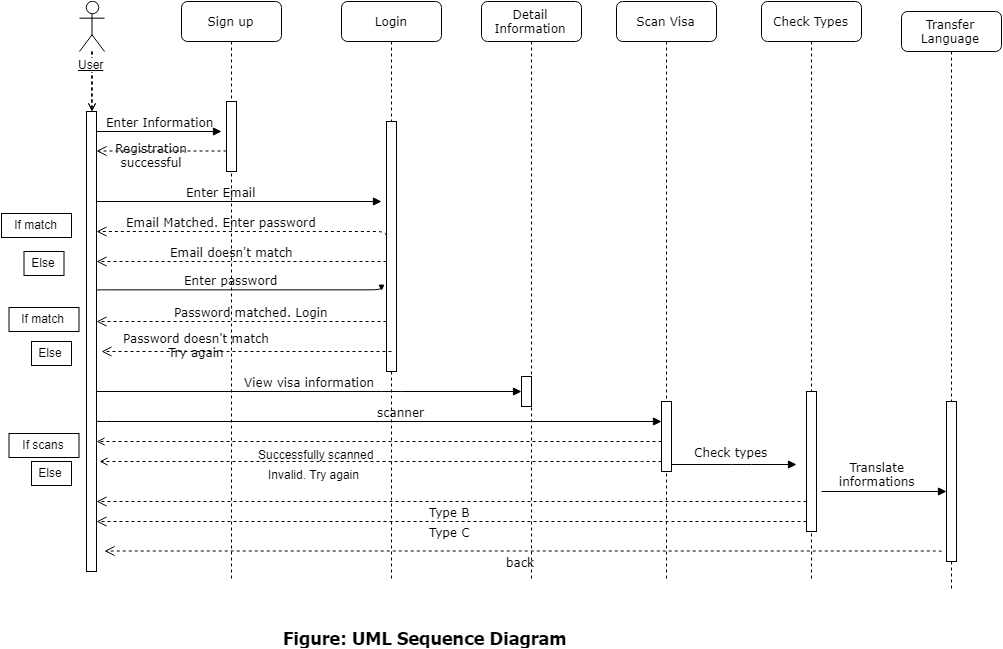

The diagram above was exported from draw.io. Its source (the exported page's mxGraphModel, read from the mxfile embedded in the PNG):
<mxGraphModel dx="1918" dy="890" grid="1" gridSize="10" guides="1" tooltips="1" connect="1" arrows="1" fold="1" page="1" pageScale="1" pageWidth="1100" pageHeight="850" background="#ffffff" math="0" shadow="0">
  <root>
    <mxCell id="0" />
    <mxCell id="1" parent="0" />
    <mxCell id="7baba1c4bc27f4b0-2" value="Sign up" style="shape=umlLifeline;perimeter=lifelinePerimeter;whiteSpace=wrap;html=1;container=1;collapsible=0;recursiveResize=0;outlineConnect=0;rounded=1;shadow=0;comic=0;labelBackgroundColor=none;strokeColor=#000000;strokeWidth=1;fillColor=#FFFFFF;fontFamily=Verdana;fontSize=12;fontColor=#000000;align=center;" parent="1" vertex="1">
      <mxGeometry x="240" y="80" width="100" height="580" as="geometry" />
    </mxCell>
    <mxCell id="7baba1c4bc27f4b0-10" value="" style="html=1;points=[];perimeter=orthogonalPerimeter;rounded=0;shadow=0;comic=0;labelBackgroundColor=none;strokeColor=#000000;strokeWidth=1;fillColor=#FFFFFF;fontFamily=Verdana;fontSize=12;fontColor=#000000;align=center;" parent="7baba1c4bc27f4b0-2" vertex="1">
      <mxGeometry x="45" y="100" width="10" height="70" as="geometry" />
    </mxCell>
    <mxCell id="7baba1c4bc27f4b0-3" value="Login" style="shape=umlLifeline;perimeter=lifelinePerimeter;whiteSpace=wrap;html=1;container=1;collapsible=0;recursiveResize=0;outlineConnect=0;rounded=1;shadow=0;comic=0;labelBackgroundColor=none;strokeColor=#000000;strokeWidth=1;fillColor=#FFFFFF;fontFamily=Verdana;fontSize=12;fontColor=#000000;align=center;" parent="1" vertex="1">
      <mxGeometry x="400" y="80" width="100" height="580" as="geometry" />
    </mxCell>
    <mxCell id="7baba1c4bc27f4b0-13" value="" style="html=1;points=[];perimeter=orthogonalPerimeter;rounded=0;shadow=0;comic=0;labelBackgroundColor=none;strokeColor=#000000;strokeWidth=1;fillColor=#FFFFFF;fontFamily=Verdana;fontSize=12;fontColor=#000000;align=center;" parent="7baba1c4bc27f4b0-3" vertex="1">
      <mxGeometry x="45" y="120" width="10" height="250" as="geometry" />
    </mxCell>
    <mxCell id="7baba1c4bc27f4b0-4" value="Detail Information" style="shape=umlLifeline;perimeter=lifelinePerimeter;whiteSpace=wrap;html=1;container=1;collapsible=0;recursiveResize=0;outlineConnect=0;rounded=1;shadow=0;comic=0;labelBackgroundColor=none;strokeColor=#000000;strokeWidth=1;fillColor=#FFFFFF;fontFamily=Verdana;fontSize=12;fontColor=#000000;align=center;" parent="1" vertex="1">
      <mxGeometry x="540" y="80" width="100" height="580" as="geometry" />
    </mxCell>
    <mxCell id="7baba1c4bc27f4b0-16" value="" style="html=1;points=[];perimeter=orthogonalPerimeter;rounded=0;shadow=0;comic=0;labelBackgroundColor=none;strokeColor=#000000;strokeWidth=1;fillColor=#FFFFFF;fontFamily=Verdana;fontSize=12;fontColor=#000000;align=center;" parent="7baba1c4bc27f4b0-4" vertex="1">
      <mxGeometry x="40" y="375" width="10" height="30" as="geometry" />
    </mxCell>
    <mxCell id="7baba1c4bc27f4b0-5" value="Scan Visa" style="shape=umlLifeline;perimeter=lifelinePerimeter;whiteSpace=wrap;html=1;container=1;collapsible=0;recursiveResize=0;outlineConnect=0;rounded=1;shadow=0;comic=0;labelBackgroundColor=none;strokeColor=#000000;strokeWidth=1;fillColor=#FFFFFF;fontFamily=Verdana;fontSize=12;fontColor=#000000;align=center;" parent="1" vertex="1">
      <mxGeometry x="675" y="80" width="100" height="580" as="geometry" />
    </mxCell>
    <mxCell id="7baba1c4bc27f4b0-19" value="" style="html=1;points=[];perimeter=orthogonalPerimeter;rounded=0;shadow=0;comic=0;labelBackgroundColor=none;strokeColor=#000000;strokeWidth=1;fillColor=#FFFFFF;fontFamily=Verdana;fontSize=12;fontColor=#000000;align=center;" parent="7baba1c4bc27f4b0-5" vertex="1">
      <mxGeometry x="45" y="400" width="10" height="70" as="geometry" />
    </mxCell>
    <mxCell id="7baba1c4bc27f4b0-6" value="Check Types" style="shape=umlLifeline;perimeter=lifelinePerimeter;whiteSpace=wrap;html=1;container=1;collapsible=0;recursiveResize=0;outlineConnect=0;rounded=1;shadow=0;comic=0;labelBackgroundColor=none;strokeColor=#000000;strokeWidth=1;fillColor=#FFFFFF;fontFamily=Verdana;fontSize=12;fontColor=#000000;align=center;" parent="1" vertex="1">
      <mxGeometry x="820" y="80" width="100" height="580" as="geometry" />
    </mxCell>
    <mxCell id="7baba1c4bc27f4b0-23" value="View visa information" style="html=1;verticalAlign=bottom;endArrow=block;labelBackgroundColor=none;fontFamily=Verdana;fontSize=12;" parent="1" source="7baba1c4bc27f4b0-9" edge="1">
      <mxGeometry relative="1" as="geometry">
        <mxPoint x="510" y="420" as="sourcePoint" />
        <mxPoint x="580" y="470" as="targetPoint" />
        <Array as="points">
          <mxPoint x="450" y="470" />
        </Array>
      </mxGeometry>
    </mxCell>
    <mxCell id="7baba1c4bc27f4b0-28" value="" style="html=1;points=[];perimeter=orthogonalPerimeter;rounded=0;shadow=0;comic=0;labelBackgroundColor=none;strokeColor=#000000;strokeWidth=1;fillColor=#FFFFFF;fontFamily=Verdana;fontSize=12;fontColor=#000000;align=center;" parent="1" vertex="1">
      <mxGeometry x="865" y="470" width="10" height="140" as="geometry" />
    </mxCell>
    <mxCell id="7baba1c4bc27f4b0-29" value="scanner" style="html=1;verticalAlign=bottom;endArrow=block;labelBackgroundColor=none;fontFamily=Verdana;fontSize=12;edgeStyle=elbowEdgeStyle;elbow=vertical;" parent="1" edge="1">
      <mxGeometry x="0.0805" relative="1" as="geometry">
        <mxPoint x="155" y="499.5" as="sourcePoint" />
        <mxPoint x="720" y="500" as="targetPoint" />
        <mxPoint as="offset" />
      </mxGeometry>
    </mxCell>
    <mxCell id="7baba1c4bc27f4b0-30" value="Type C" style="html=1;verticalAlign=bottom;endArrow=open;dashed=1;endSize=8;labelBackgroundColor=none;fontFamily=Verdana;fontSize=12;edgeStyle=elbowEdgeStyle;elbow=vertical;endFill=0;" parent="1" source="7baba1c4bc27f4b0-28" target="7baba1c4bc27f4b0-9" edge="1">
      <mxGeometry x="0.007" y="20" relative="1" as="geometry">
        <mxPoint x="800" y="626" as="targetPoint" />
        <Array as="points">
          <mxPoint x="570" y="600" />
        </Array>
        <mxPoint as="offset" />
      </mxGeometry>
    </mxCell>
    <mxCell id="7baba1c4bc27f4b0-9" value="" style="html=1;points=[];perimeter=orthogonalPerimeter;rounded=0;shadow=0;comic=0;labelBackgroundColor=none;strokeColor=#000000;strokeWidth=1;fillColor=#FFFFFF;fontFamily=Verdana;fontSize=12;fontColor=#000000;align=center;" parent="1" vertex="1">
      <mxGeometry x="145" y="190" width="10" height="460" as="geometry" />
    </mxCell>
    <mxCell id="IcC9JRB8iOAcoctcTSJb-8" value="" style="edgeStyle=orthogonalEdgeStyle;rounded=0;orthogonalLoop=1;jettySize=auto;html=1;dashed=1;endArrow=none;endFill=0;" edge="1" parent="1" source="IcC9JRB8iOAcoctcTSJb-2">
      <mxGeometry relative="1" as="geometry">
        <mxPoint x="150" y="190" as="targetPoint" />
      </mxGeometry>
    </mxCell>
    <mxCell id="IcC9JRB8iOAcoctcTSJb-46" value="" style="edgeStyle=none;rounded=0;orthogonalLoop=1;jettySize=auto;html=1;dashed=1;startArrow=none;startFill=0;endArrow=open;endFill=0;" edge="1" parent="1" source="IcC9JRB8iOAcoctcTSJb-2" target="7baba1c4bc27f4b0-9">
      <mxGeometry relative="1" as="geometry" />
    </mxCell>
    <mxCell id="IcC9JRB8iOAcoctcTSJb-47" value="" style="edgeStyle=none;rounded=0;orthogonalLoop=1;jettySize=auto;html=1;dashed=1;startArrow=none;startFill=0;endArrow=open;endFill=0;" edge="1" parent="1" source="IcC9JRB8iOAcoctcTSJb-2" target="7baba1c4bc27f4b0-9">
      <mxGeometry relative="1" as="geometry" />
    </mxCell>
    <mxCell id="IcC9JRB8iOAcoctcTSJb-2" value="&lt;u&gt;User&lt;/u&gt;" style="shape=umlActor;verticalLabelPosition=bottom;labelBackgroundColor=#ffffff;verticalAlign=top;html=1;outlineConnect=0;" vertex="1" parent="1">
      <mxGeometry x="138" y="80" width="25" height="50" as="geometry" />
    </mxCell>
    <mxCell id="IcC9JRB8iOAcoctcTSJb-11" value="Enter Information" style="html=1;verticalAlign=bottom;endArrow=block;labelBackgroundColor=none;fontFamily=Verdana;fontSize=12;edgeStyle=elbowEdgeStyle;elbow=vertical;" edge="1" parent="1">
      <mxGeometry relative="1" as="geometry">
        <mxPoint x="155" y="210" as="sourcePoint" />
        <mxPoint x="280" y="210" as="targetPoint" />
      </mxGeometry>
    </mxCell>
    <mxCell id="IcC9JRB8iOAcoctcTSJb-18" value="Registration&lt;br&gt;successful" style="html=1;verticalAlign=bottom;endArrow=open;dashed=1;endSize=8;labelBackgroundColor=none;fontFamily=Verdana;fontSize=12;edgeStyle=elbowEdgeStyle;elbow=vertical;" edge="1" parent="1">
      <mxGeometry x="0.1538" y="21" relative="1" as="geometry">
        <mxPoint x="155" y="229.5" as="targetPoint" />
        <Array as="points">
          <mxPoint x="230" y="229.5" />
          <mxPoint x="260" y="229.5" />
        </Array>
        <mxPoint x="285" y="229.5" as="sourcePoint" />
        <mxPoint as="offset" />
      </mxGeometry>
    </mxCell>
    <mxCell id="IcC9JRB8iOAcoctcTSJb-19" value="Email Matched. Enter password" style="html=1;verticalAlign=bottom;endArrow=open;dashed=1;endSize=8;labelBackgroundColor=none;fontFamily=Verdana;fontSize=12;edgeStyle=elbowEdgeStyle;elbow=vertical;" edge="1" parent="1" target="7baba1c4bc27f4b0-9">
      <mxGeometry x="0.1667" relative="1" as="geometry">
        <mxPoint x="315" y="320" as="targetPoint" />
        <Array as="points">
          <mxPoint x="300" y="310" />
          <mxPoint x="390" y="320" />
          <mxPoint x="420" y="320" />
        </Array>
        <mxPoint x="445" y="320" as="sourcePoint" />
        <mxPoint as="offset" />
      </mxGeometry>
    </mxCell>
    <mxCell id="IcC9JRB8iOAcoctcTSJb-20" value="Enter Email" style="html=1;verticalAlign=bottom;endArrow=block;labelBackgroundColor=none;fontFamily=Verdana;fontSize=12;edgeStyle=elbowEdgeStyle;elbow=vertical;" edge="1" parent="1">
      <mxGeometry y="-17" relative="1" as="geometry">
        <mxPoint x="155" y="280" as="sourcePoint" />
        <mxPoint x="440" y="280" as="targetPoint" />
        <mxPoint x="-18" y="-17" as="offset" />
      </mxGeometry>
    </mxCell>
    <mxCell id="IcC9JRB8iOAcoctcTSJb-21" value="Email doesn't match" style="html=1;verticalAlign=bottom;endArrow=open;dashed=1;endSize=8;labelBackgroundColor=none;fontFamily=Verdana;fontSize=12;edgeStyle=elbowEdgeStyle;elbow=vertical;" edge="1" parent="1">
      <mxGeometry x="0.069" relative="1" as="geometry">
        <mxPoint x="155" y="340" as="targetPoint" />
        <Array as="points">
          <mxPoint x="390" y="340" />
          <mxPoint x="420" y="340" />
        </Array>
        <mxPoint x="445" y="340" as="sourcePoint" />
        <mxPoint as="offset" />
      </mxGeometry>
    </mxCell>
    <mxCell id="IcC9JRB8iOAcoctcTSJb-22" value="Password doesn't match&lt;br&gt;Try again&lt;br&gt;" style="html=1;verticalAlign=bottom;endArrow=open;dashed=1;endSize=8;labelBackgroundColor=none;fontFamily=Verdana;fontSize=12;edgeStyle=elbowEdgeStyle;elbow=vertical;" edge="1" parent="1">
      <mxGeometry x="0.3448" y="11" relative="1" as="geometry">
        <mxPoint x="160" y="430" as="targetPoint" />
        <Array as="points">
          <mxPoint x="395" y="430" />
          <mxPoint x="425" y="430" />
        </Array>
        <mxPoint x="450" y="430" as="sourcePoint" />
        <mxPoint as="offset" />
      </mxGeometry>
    </mxCell>
    <mxCell id="IcC9JRB8iOAcoctcTSJb-23" value="Password matched. Login" style="html=1;verticalAlign=bottom;endArrow=open;dashed=1;endSize=8;labelBackgroundColor=none;fontFamily=Verdana;fontSize=12;edgeStyle=elbowEdgeStyle;elbow=vertical;" edge="1" parent="1">
      <mxGeometry x="-0.069" relative="1" as="geometry">
        <mxPoint x="155" y="400" as="targetPoint" />
        <Array as="points">
          <mxPoint x="390" y="400" />
          <mxPoint x="420" y="400" />
        </Array>
        <mxPoint x="445" y="400" as="sourcePoint" />
        <mxPoint as="offset" />
      </mxGeometry>
    </mxCell>
    <mxCell id="IcC9JRB8iOAcoctcTSJb-24" value="Enter password" style="html=1;verticalAlign=bottom;endArrow=block;labelBackgroundColor=none;fontFamily=Verdana;fontSize=12;edgeStyle=elbowEdgeStyle;elbow=vertical;" edge="1" parent="1">
      <mxGeometry y="-7" relative="1" as="geometry">
        <mxPoint x="155" y="369" as="sourcePoint" />
        <mxPoint x="440" y="369" as="targetPoint" />
        <mxPoint x="-8" y="-7" as="offset" />
      </mxGeometry>
    </mxCell>
    <mxCell id="IcC9JRB8iOAcoctcTSJb-31" value="Translate&lt;br&gt;informations" style="html=1;verticalAlign=bottom;endArrow=block;labelBackgroundColor=none;fontFamily=Verdana;fontSize=12;edgeStyle=elbowEdgeStyle;elbow=vertical;" edge="1" parent="1">
      <mxGeometry x="-0.1196" relative="1" as="geometry">
        <mxPoint x="880" y="570" as="sourcePoint" />
        <mxPoint x="1005" y="570" as="targetPoint" />
        <mxPoint as="offset" />
      </mxGeometry>
    </mxCell>
    <mxCell id="IcC9JRB8iOAcoctcTSJb-33" value="Invalid. Try again" style="text;html=1;resizable=0;points=[];autosize=1;align=left;verticalAlign=top;spacingTop=-4;" vertex="1" parent="1">
      <mxGeometry x="325" y="544" width="110" height="20" as="geometry" />
    </mxCell>
    <mxCell id="IcC9JRB8iOAcoctcTSJb-35" value="" style="rounded=0;orthogonalLoop=1;jettySize=auto;html=1;startArrow=none;startFill=0;endArrow=open;endFill=0;dashed=1;entryX=0.964;entryY=0.715;entryDx=0;entryDy=0;entryPerimeter=0;" edge="1" parent="1" source="7baba1c4bc27f4b0-19" target="7baba1c4bc27f4b0-9">
      <mxGeometry relative="1" as="geometry">
        <mxPoint x="210" y="520" as="targetPoint" />
        <Array as="points">
          <mxPoint x="220" y="520" />
        </Array>
      </mxGeometry>
    </mxCell>
    <mxCell id="IcC9JRB8iOAcoctcTSJb-36" value="" style="rounded=0;orthogonalLoop=1;jettySize=auto;html=1;startArrow=none;startFill=0;endArrow=open;endFill=0;dashed=1;" edge="1" parent="1">
      <mxGeometry relative="1" as="geometry">
        <mxPoint x="720" y="540" as="sourcePoint" />
        <mxPoint x="158" y="540" as="targetPoint" />
        <Array as="points">
          <mxPoint x="700" y="540" />
        </Array>
      </mxGeometry>
    </mxCell>
    <mxCell id="IcC9JRB8iOAcoctcTSJb-37" value="Successfully scanned" style="text;html=1;resizable=0;points=[];autosize=1;align=left;verticalAlign=top;spacingTop=-4;" vertex="1" parent="1">
      <mxGeometry x="315" y="524" width="130" height="20" as="geometry" />
    </mxCell>
    <mxCell id="IcC9JRB8iOAcoctcTSJb-38" value="If match" style="rounded=0;whiteSpace=wrap;html=1;" vertex="1" parent="1">
      <mxGeometry x="60" y="292" width="70" height="24" as="geometry" />
    </mxCell>
    <mxCell id="IcC9JRB8iOAcoctcTSJb-40" value="Else" style="rounded=0;whiteSpace=wrap;html=1;" vertex="1" parent="1">
      <mxGeometry x="82.5" y="330" width="40" height="24" as="geometry" />
    </mxCell>
    <mxCell id="IcC9JRB8iOAcoctcTSJb-41" value="If match" style="rounded=0;whiteSpace=wrap;html=1;" vertex="1" parent="1">
      <mxGeometry x="67.5" y="386" width="70" height="24" as="geometry" />
    </mxCell>
    <mxCell id="IcC9JRB8iOAcoctcTSJb-42" value="Else" style="rounded=0;whiteSpace=wrap;html=1;" vertex="1" parent="1">
      <mxGeometry x="90" y="420" width="40" height="24" as="geometry" />
    </mxCell>
    <mxCell id="IcC9JRB8iOAcoctcTSJb-43" value="Else" style="rounded=0;whiteSpace=wrap;html=1;" vertex="1" parent="1">
      <mxGeometry x="90" y="540" width="40" height="24" as="geometry" />
    </mxCell>
    <mxCell id="IcC9JRB8iOAcoctcTSJb-44" value="If scans" style="rounded=0;whiteSpace=wrap;html=1;" vertex="1" parent="1">
      <mxGeometry x="67.5" y="512" width="70" height="24" as="geometry" />
    </mxCell>
    <mxCell id="IcC9JRB8iOAcoctcTSJb-48" value="&lt;font style=&quot;font-size: 18px&quot; face=&quot;Tahoma&quot;&gt;&lt;b&gt;Figure: UML Sequence Diagram&amp;nbsp;&lt;/b&gt;&lt;/font&gt;" style="text;html=1;resizable=0;points=[];autosize=1;align=left;verticalAlign=top;spacingTop=-4;" vertex="1" parent="1">
      <mxGeometry x="340" y="704" width="300" height="20" as="geometry" />
    </mxCell>
    <mxCell id="IcC9JRB8iOAcoctcTSJb-49" value="Transfer Language" style="shape=umlLifeline;perimeter=lifelinePerimeter;whiteSpace=wrap;html=1;container=1;collapsible=0;recursiveResize=0;outlineConnect=0;rounded=1;shadow=0;comic=0;labelBackgroundColor=none;strokeColor=#000000;strokeWidth=1;fillColor=#FFFFFF;fontFamily=Verdana;fontSize=12;fontColor=#000000;align=center;" vertex="1" parent="1">
      <mxGeometry x="960" y="90" width="100" height="580" as="geometry" />
    </mxCell>
    <mxCell id="IcC9JRB8iOAcoctcTSJb-50" value="" style="html=1;points=[];perimeter=orthogonalPerimeter;rounded=0;shadow=0;comic=0;labelBackgroundColor=none;strokeColor=#000000;strokeWidth=1;fillColor=#FFFFFF;fontFamily=Verdana;fontSize=12;fontColor=#000000;align=center;" vertex="1" parent="1">
      <mxGeometry x="1005" y="480" width="10" height="160" as="geometry" />
    </mxCell>
    <mxCell id="IcC9JRB8iOAcoctcTSJb-53" value="Check types" style="html=1;verticalAlign=bottom;endArrow=block;labelBackgroundColor=none;fontFamily=Verdana;fontSize=12;edgeStyle=elbowEdgeStyle;elbow=vertical;" edge="1" parent="1">
      <mxGeometry x="0.12" y="10" relative="1" as="geometry">
        <mxPoint x="730" y="543" as="sourcePoint" />
        <mxPoint x="855" y="543" as="targetPoint" />
        <mxPoint x="-10" y="7" as="offset" />
        <Array as="points">
          <mxPoint x="800" y="543" />
        </Array>
      </mxGeometry>
    </mxCell>
    <mxCell id="IcC9JRB8iOAcoctcTSJb-54" value="back" style="html=1;verticalAlign=bottom;endArrow=open;dashed=1;endSize=8;labelBackgroundColor=none;fontFamily=Verdana;fontSize=12;edgeStyle=elbowEdgeStyle;elbow=vertical;endFill=0;" edge="1" parent="1">
      <mxGeometry x="0.007" y="20" relative="1" as="geometry">
        <mxPoint x="163" y="629.5" as="targetPoint" />
        <Array as="points">
          <mxPoint x="578" y="629.5" />
        </Array>
        <mxPoint x="1000" y="630" as="sourcePoint" />
        <mxPoint as="offset" />
      </mxGeometry>
    </mxCell>
    <mxCell id="IcC9JRB8iOAcoctcTSJb-57" value="Type B" style="html=1;verticalAlign=bottom;endArrow=open;dashed=1;endSize=8;labelBackgroundColor=none;fontFamily=Verdana;fontSize=12;edgeStyle=elbowEdgeStyle;elbow=vertical;endFill=0;" edge="1" parent="1">
      <mxGeometry x="0.007" y="20" relative="1" as="geometry">
        <mxPoint x="155" y="580" as="targetPoint" />
        <Array as="points">
          <mxPoint x="570" y="580" />
        </Array>
        <mxPoint x="865" y="580" as="sourcePoint" />
        <mxPoint as="offset" />
      </mxGeometry>
    </mxCell>
  </root>
</mxGraphModel>